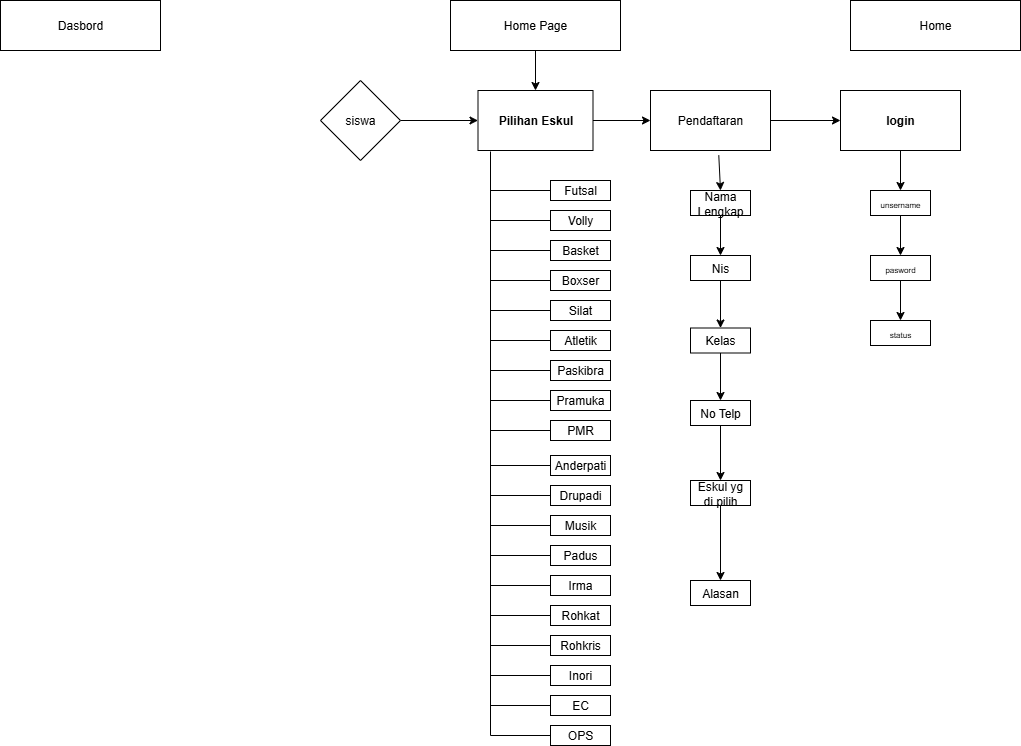

The diagram above was exported from draw.io. Its source (the exported page's mxGraphModel, read from the mxfile embedded in the PNG):
<mxGraphModel dx="1025" dy="451" grid="1" gridSize="10" guides="1" tooltips="1" connect="1" arrows="1" fold="1" page="1" pageScale="1" pageWidth="850" pageHeight="1100" math="0" shadow="0">
  <root>
    <mxCell id="0" />
    <mxCell id="1" parent="0" />
    <mxCell id="B68nF99TY_QUJ8VftB9y-2" value="Dasbord" style="rounded=0;whiteSpace=wrap;html=1;" parent="1" vertex="1">
      <mxGeometry x="110" y="80" width="160" height="50" as="geometry" />
    </mxCell>
    <mxCell id="B68nF99TY_QUJ8VftB9y-65" value="" style="edgeStyle=orthogonalEdgeStyle;rounded=0;orthogonalLoop=1;jettySize=auto;html=1;" parent="1" source="B68nF99TY_QUJ8VftB9y-4" target="B68nF99TY_QUJ8VftB9y-6" edge="1">
      <mxGeometry relative="1" as="geometry" />
    </mxCell>
    <mxCell id="B68nF99TY_QUJ8VftB9y-4" value="Home Page" style="rounded=0;whiteSpace=wrap;html=1;" parent="1" vertex="1">
      <mxGeometry x="560" y="80" width="170" height="50" as="geometry" />
    </mxCell>
    <mxCell id="B68nF99TY_QUJ8VftB9y-5" value="Home" style="rounded=0;whiteSpace=wrap;html=1;" parent="1" vertex="1">
      <mxGeometry x="960" y="80" width="170" height="50" as="geometry" />
    </mxCell>
    <mxCell id="WWl9-TMtlgvGoc3yNcW4-12" value="" style="edgeStyle=orthogonalEdgeStyle;rounded=0;orthogonalLoop=1;jettySize=auto;html=1;" edge="1" parent="1" source="B68nF99TY_QUJ8VftB9y-6" target="WWl9-TMtlgvGoc3yNcW4-10">
      <mxGeometry relative="1" as="geometry" />
    </mxCell>
    <mxCell id="B68nF99TY_QUJ8VftB9y-6" value="&lt;b&gt;Pilihan Eskul&lt;/b&gt;" style="rounded=0;whiteSpace=wrap;html=1;" parent="1" vertex="1">
      <mxGeometry x="587.5" y="170" width="115" height="60" as="geometry" />
    </mxCell>
    <mxCell id="WWl9-TMtlgvGoc3yNcW4-35" value="" style="edgeStyle=orthogonalEdgeStyle;rounded=0;orthogonalLoop=1;jettySize=auto;html=1;" edge="1" parent="1" source="B68nF99TY_QUJ8VftB9y-8" target="B68nF99TY_QUJ8VftB9y-71">
      <mxGeometry relative="1" as="geometry" />
    </mxCell>
    <mxCell id="B68nF99TY_QUJ8VftB9y-8" value="&lt;b&gt;login&lt;/b&gt;" style="rounded=0;whiteSpace=wrap;html=1;" parent="1" vertex="1">
      <mxGeometry x="950" y="170" width="120" height="60" as="geometry" />
    </mxCell>
    <mxCell id="B68nF99TY_QUJ8VftB9y-12" value="Futsal" style="rounded=0;whiteSpace=wrap;html=1;" parent="1" vertex="1">
      <mxGeometry x="660" y="260" width="60" height="20" as="geometry" />
    </mxCell>
    <mxCell id="B68nF99TY_QUJ8VftB9y-17" value="" style="endArrow=none;html=1;rounded=0;" parent="1" edge="1">
      <mxGeometry relative="1" as="geometry">
        <mxPoint x="600" y="231" as="sourcePoint" />
        <mxPoint x="600" y="815" as="targetPoint" />
      </mxGeometry>
    </mxCell>
    <mxCell id="B68nF99TY_QUJ8VftB9y-18" value="" style="line;strokeWidth=1;rotatable=0;dashed=0;labelPosition=right;align=left;verticalAlign=middle;spacingTop=0;spacingLeft=6;points=[];portConstraint=eastwest;" parent="1" vertex="1">
      <mxGeometry x="600" y="265" width="60" height="10" as="geometry" />
    </mxCell>
    <mxCell id="B68nF99TY_QUJ8VftB9y-20" value="" style="line;strokeWidth=1;rotatable=0;dashed=0;labelPosition=right;align=left;verticalAlign=middle;spacingTop=0;spacingLeft=6;points=[];portConstraint=eastwest;" parent="1" vertex="1">
      <mxGeometry x="600" y="295" width="60" height="10" as="geometry" />
    </mxCell>
    <mxCell id="B68nF99TY_QUJ8VftB9y-21" value="Volly" style="rounded=0;whiteSpace=wrap;html=1;" parent="1" vertex="1">
      <mxGeometry x="660" y="290" width="60" height="20" as="geometry" />
    </mxCell>
    <mxCell id="B68nF99TY_QUJ8VftB9y-22" value="Basket" style="rounded=0;whiteSpace=wrap;html=1;" parent="1" vertex="1">
      <mxGeometry x="660" y="320" width="60" height="20" as="geometry" />
    </mxCell>
    <mxCell id="B68nF99TY_QUJ8VftB9y-23" value="" style="line;strokeWidth=1;rotatable=0;dashed=0;labelPosition=right;align=left;verticalAlign=middle;spacingTop=0;spacingLeft=6;points=[];portConstraint=eastwest;" parent="1" vertex="1">
      <mxGeometry x="600" y="325" width="60" height="10" as="geometry" />
    </mxCell>
    <mxCell id="B68nF99TY_QUJ8VftB9y-25" value="" style="line;strokeWidth=1;rotatable=0;dashed=0;labelPosition=right;align=left;verticalAlign=middle;spacingTop=0;spacingLeft=6;points=[];portConstraint=eastwest;" parent="1" vertex="1">
      <mxGeometry x="600" y="355" width="60" height="10" as="geometry" />
    </mxCell>
    <mxCell id="B68nF99TY_QUJ8VftB9y-26" value="Boxser" style="rounded=0;whiteSpace=wrap;html=1;" parent="1" vertex="1">
      <mxGeometry x="660" y="350" width="60" height="20" as="geometry" />
    </mxCell>
    <mxCell id="B68nF99TY_QUJ8VftB9y-27" value="" style="line;strokeWidth=1;rotatable=0;dashed=0;labelPosition=right;align=left;verticalAlign=middle;spacingTop=0;spacingLeft=6;points=[];portConstraint=eastwest;" parent="1" vertex="1">
      <mxGeometry x="600" y="385" width="60" height="10" as="geometry" />
    </mxCell>
    <mxCell id="B68nF99TY_QUJ8VftB9y-28" value="Silat" style="rounded=0;whiteSpace=wrap;html=1;" parent="1" vertex="1">
      <mxGeometry x="660" y="380" width="60" height="20" as="geometry" />
    </mxCell>
    <mxCell id="B68nF99TY_QUJ8VftB9y-29" value="" style="line;strokeWidth=1;rotatable=0;dashed=0;labelPosition=right;align=left;verticalAlign=middle;spacingTop=0;spacingLeft=6;points=[];portConstraint=eastwest;" parent="1" vertex="1">
      <mxGeometry x="600" y="415" width="60" height="10" as="geometry" />
    </mxCell>
    <mxCell id="B68nF99TY_QUJ8VftB9y-30" value="Atletik" style="rounded=0;whiteSpace=wrap;html=1;" parent="1" vertex="1">
      <mxGeometry x="660" y="410" width="60" height="20" as="geometry" />
    </mxCell>
    <mxCell id="B68nF99TY_QUJ8VftB9y-32" value="" style="line;strokeWidth=1;rotatable=0;dashed=0;labelPosition=right;align=left;verticalAlign=middle;spacingTop=0;spacingLeft=6;points=[];portConstraint=eastwest;" parent="1" vertex="1">
      <mxGeometry x="600" y="445" width="60" height="10" as="geometry" />
    </mxCell>
    <mxCell id="B68nF99TY_QUJ8VftB9y-35" value="Paskibra" style="rounded=0;whiteSpace=wrap;html=1;" parent="1" vertex="1">
      <mxGeometry x="660" y="440" width="60" height="20" as="geometry" />
    </mxCell>
    <mxCell id="B68nF99TY_QUJ8VftB9y-36" value="" style="line;strokeWidth=1;rotatable=0;dashed=0;labelPosition=right;align=left;verticalAlign=middle;spacingTop=0;spacingLeft=6;points=[];portConstraint=eastwest;" parent="1" vertex="1">
      <mxGeometry x="600" y="475" width="60" height="10" as="geometry" />
    </mxCell>
    <mxCell id="B68nF99TY_QUJ8VftB9y-37" value="Pramuka" style="rounded=0;whiteSpace=wrap;html=1;" parent="1" vertex="1">
      <mxGeometry x="660" y="470" width="60" height="20" as="geometry" />
    </mxCell>
    <mxCell id="B68nF99TY_QUJ8VftB9y-39" value="" style="line;strokeWidth=1;rotatable=0;dashed=0;labelPosition=right;align=left;verticalAlign=middle;spacingTop=0;spacingLeft=6;points=[];portConstraint=eastwest;" parent="1" vertex="1">
      <mxGeometry x="600" y="505" width="60" height="10" as="geometry" />
    </mxCell>
    <mxCell id="B68nF99TY_QUJ8VftB9y-42" value="PMR" style="rounded=0;whiteSpace=wrap;html=1;" parent="1" vertex="1">
      <mxGeometry x="660" y="500" width="60" height="20" as="geometry" />
    </mxCell>
    <mxCell id="B68nF99TY_QUJ8VftB9y-43" value="" style="line;strokeWidth=1;rotatable=0;dashed=0;labelPosition=right;align=left;verticalAlign=middle;spacingTop=0;spacingLeft=6;points=[];portConstraint=eastwest;" parent="1" vertex="1">
      <mxGeometry x="600" y="540" width="60" height="10" as="geometry" />
    </mxCell>
    <mxCell id="B68nF99TY_QUJ8VftB9y-44" value="Anderpati" style="rounded=0;whiteSpace=wrap;html=1;" parent="1" vertex="1">
      <mxGeometry x="660" y="535" width="60" height="20" as="geometry" />
    </mxCell>
    <mxCell id="B68nF99TY_QUJ8VftB9y-46" value="" style="line;strokeWidth=1;rotatable=0;dashed=0;labelPosition=right;align=left;verticalAlign=middle;spacingTop=0;spacingLeft=6;points=[];portConstraint=eastwest;" parent="1" vertex="1">
      <mxGeometry x="600" y="570" width="60" height="10" as="geometry" />
    </mxCell>
    <mxCell id="B68nF99TY_QUJ8VftB9y-47" value="Drupadi" style="rounded=0;whiteSpace=wrap;html=1;" parent="1" vertex="1">
      <mxGeometry x="660" y="565" width="60" height="20" as="geometry" />
    </mxCell>
    <mxCell id="B68nF99TY_QUJ8VftB9y-48" value="" style="line;strokeWidth=1;rotatable=0;dashed=0;labelPosition=right;align=left;verticalAlign=middle;spacingTop=0;spacingLeft=6;points=[];portConstraint=eastwest;" parent="1" vertex="1">
      <mxGeometry x="600" y="600" width="60" height="10" as="geometry" />
    </mxCell>
    <mxCell id="B68nF99TY_QUJ8VftB9y-49" value="Musik" style="rounded=0;whiteSpace=wrap;html=1;" parent="1" vertex="1">
      <mxGeometry x="660" y="595" width="60" height="20" as="geometry" />
    </mxCell>
    <mxCell id="B68nF99TY_QUJ8VftB9y-51" value="" style="line;strokeWidth=1;rotatable=0;dashed=0;labelPosition=right;align=left;verticalAlign=middle;spacingTop=0;spacingLeft=6;points=[];portConstraint=eastwest;" parent="1" vertex="1">
      <mxGeometry x="600" y="630" width="60" height="10" as="geometry" />
    </mxCell>
    <mxCell id="B68nF99TY_QUJ8VftB9y-52" value="Padus" style="rounded=0;whiteSpace=wrap;html=1;" parent="1" vertex="1">
      <mxGeometry x="660" y="625" width="60" height="20" as="geometry" />
    </mxCell>
    <mxCell id="B68nF99TY_QUJ8VftB9y-53" value="" style="line;strokeWidth=1;rotatable=0;dashed=0;labelPosition=right;align=left;verticalAlign=middle;spacingTop=0;spacingLeft=6;points=[];portConstraint=eastwest;" parent="1" vertex="1">
      <mxGeometry x="600" y="660" width="60" height="10" as="geometry" />
    </mxCell>
    <mxCell id="B68nF99TY_QUJ8VftB9y-54" value="Irma" style="rounded=0;whiteSpace=wrap;html=1;" parent="1" vertex="1">
      <mxGeometry x="660" y="655" width="60" height="20" as="geometry" />
    </mxCell>
    <mxCell id="B68nF99TY_QUJ8VftB9y-55" value="" style="line;strokeWidth=1;rotatable=0;dashed=0;labelPosition=right;align=left;verticalAlign=middle;spacingTop=0;spacingLeft=6;points=[];portConstraint=eastwest;" parent="1" vertex="1">
      <mxGeometry x="600" y="690" width="60" height="10" as="geometry" />
    </mxCell>
    <mxCell id="B68nF99TY_QUJ8VftB9y-56" value="Rohkat" style="rounded=0;whiteSpace=wrap;html=1;" parent="1" vertex="1">
      <mxGeometry x="660" y="685" width="60" height="20" as="geometry" />
    </mxCell>
    <mxCell id="B68nF99TY_QUJ8VftB9y-57" value="" style="line;strokeWidth=1;rotatable=0;dashed=0;labelPosition=right;align=left;verticalAlign=middle;spacingTop=0;spacingLeft=6;points=[];portConstraint=eastwest;" parent="1" vertex="1">
      <mxGeometry x="600" y="720" width="60" height="10" as="geometry" />
    </mxCell>
    <mxCell id="B68nF99TY_QUJ8VftB9y-58" value="Rohkris" style="rounded=0;whiteSpace=wrap;html=1;" parent="1" vertex="1">
      <mxGeometry x="660" y="715" width="60" height="20" as="geometry" />
    </mxCell>
    <mxCell id="B68nF99TY_QUJ8VftB9y-59" value="" style="line;strokeWidth=1;rotatable=0;dashed=0;labelPosition=right;align=left;verticalAlign=middle;spacingTop=0;spacingLeft=6;points=[];portConstraint=eastwest;" parent="1" vertex="1">
      <mxGeometry x="600" y="750" width="60" height="10" as="geometry" />
    </mxCell>
    <mxCell id="B68nF99TY_QUJ8VftB9y-60" value="Inori" style="rounded=0;whiteSpace=wrap;html=1;" parent="1" vertex="1">
      <mxGeometry x="660" y="745" width="60" height="20" as="geometry" />
    </mxCell>
    <mxCell id="B68nF99TY_QUJ8VftB9y-61" value="" style="line;strokeWidth=1;rotatable=0;dashed=0;labelPosition=right;align=left;verticalAlign=middle;spacingTop=0;spacingLeft=6;points=[];portConstraint=eastwest;" parent="1" vertex="1">
      <mxGeometry x="600" y="780" width="60" height="10" as="geometry" />
    </mxCell>
    <mxCell id="B68nF99TY_QUJ8VftB9y-62" value="EC" style="rounded=0;whiteSpace=wrap;html=1;" parent="1" vertex="1">
      <mxGeometry x="660" y="775" width="60" height="20" as="geometry" />
    </mxCell>
    <mxCell id="B68nF99TY_QUJ8VftB9y-63" value="" style="line;strokeWidth=1;rotatable=0;dashed=0;labelPosition=right;align=left;verticalAlign=middle;spacingTop=0;spacingLeft=6;points=[];portConstraint=eastwest;" parent="1" vertex="1">
      <mxGeometry x="600" y="810" width="60" height="10" as="geometry" />
    </mxCell>
    <mxCell id="B68nF99TY_QUJ8VftB9y-64" value="OPS" style="rounded=0;whiteSpace=wrap;html=1;" parent="1" vertex="1">
      <mxGeometry x="660" y="805" width="60" height="20" as="geometry" />
    </mxCell>
    <mxCell id="WWl9-TMtlgvGoc3yNcW4-36" value="" style="edgeStyle=orthogonalEdgeStyle;rounded=0;orthogonalLoop=1;jettySize=auto;html=1;" edge="1" parent="1" source="B68nF99TY_QUJ8VftB9y-71" target="B68nF99TY_QUJ8VftB9y-98">
      <mxGeometry relative="1" as="geometry" />
    </mxCell>
    <mxCell id="B68nF99TY_QUJ8VftB9y-71" value="&lt;span style=&quot;font-size: 8px;&quot;&gt;unsername&lt;/span&gt;" style="rounded=0;whiteSpace=wrap;html=1;" parent="1" vertex="1">
      <mxGeometry x="980" y="270" width="60" height="25" as="geometry" />
    </mxCell>
    <mxCell id="B68nF99TY_QUJ8VftB9y-87" value="" style="edgeStyle=orthogonalEdgeStyle;rounded=0;orthogonalLoop=1;jettySize=auto;html=1;" parent="1" source="B68nF99TY_QUJ8VftB9y-86" target="B68nF99TY_QUJ8VftB9y-6" edge="1">
      <mxGeometry relative="1" as="geometry" />
    </mxCell>
    <mxCell id="B68nF99TY_QUJ8VftB9y-86" value="siswa" style="rhombus;whiteSpace=wrap;html=1;" parent="1" vertex="1">
      <mxGeometry x="430" y="160" width="80" height="80" as="geometry" />
    </mxCell>
    <mxCell id="WWl9-TMtlgvGoc3yNcW4-37" value="" style="edgeStyle=orthogonalEdgeStyle;rounded=0;orthogonalLoop=1;jettySize=auto;html=1;" edge="1" parent="1" source="B68nF99TY_QUJ8VftB9y-98" target="WWl9-TMtlgvGoc3yNcW4-33">
      <mxGeometry relative="1" as="geometry" />
    </mxCell>
    <mxCell id="B68nF99TY_QUJ8VftB9y-98" value="&lt;span style=&quot;font-size: 8px;&quot;&gt;pasword&lt;/span&gt;" style="rounded=0;whiteSpace=wrap;html=1;" parent="1" vertex="1">
      <mxGeometry x="980" y="335" width="60" height="25" as="geometry" />
    </mxCell>
    <mxCell id="WWl9-TMtlgvGoc3yNcW4-34" value="" style="edgeStyle=orthogonalEdgeStyle;rounded=0;orthogonalLoop=1;jettySize=auto;html=1;" edge="1" parent="1" source="WWl9-TMtlgvGoc3yNcW4-10" target="B68nF99TY_QUJ8VftB9y-8">
      <mxGeometry relative="1" as="geometry" />
    </mxCell>
    <mxCell id="WWl9-TMtlgvGoc3yNcW4-10" value="Pendaftaran" style="rounded=0;whiteSpace=wrap;html=1;" vertex="1" parent="1">
      <mxGeometry x="760" y="170" width="120" height="60" as="geometry" />
    </mxCell>
    <mxCell id="WWl9-TMtlgvGoc3yNcW4-30" value="" style="edgeStyle=orthogonalEdgeStyle;rounded=0;orthogonalLoop=1;jettySize=auto;html=1;" edge="1" parent="1" source="WWl9-TMtlgvGoc3yNcW4-13" target="WWl9-TMtlgvGoc3yNcW4-14">
      <mxGeometry relative="1" as="geometry" />
    </mxCell>
    <mxCell id="WWl9-TMtlgvGoc3yNcW4-13" value="Nama Lengkap" style="rounded=0;whiteSpace=wrap;html=1;" vertex="1" parent="1">
      <mxGeometry x="800" y="270" width="60" height="25" as="geometry" />
    </mxCell>
    <mxCell id="WWl9-TMtlgvGoc3yNcW4-28" value="" style="edgeStyle=orthogonalEdgeStyle;rounded=0;orthogonalLoop=1;jettySize=auto;html=1;" edge="1" parent="1" source="WWl9-TMtlgvGoc3yNcW4-14" target="WWl9-TMtlgvGoc3yNcW4-15">
      <mxGeometry relative="1" as="geometry" />
    </mxCell>
    <mxCell id="WWl9-TMtlgvGoc3yNcW4-14" value="Nis" style="rounded=0;whiteSpace=wrap;html=1;" vertex="1" parent="1">
      <mxGeometry x="800" y="335" width="60" height="25" as="geometry" />
    </mxCell>
    <mxCell id="WWl9-TMtlgvGoc3yNcW4-26" value="" style="edgeStyle=orthogonalEdgeStyle;rounded=0;orthogonalLoop=1;jettySize=auto;html=1;" edge="1" parent="1" source="WWl9-TMtlgvGoc3yNcW4-15" target="WWl9-TMtlgvGoc3yNcW4-16">
      <mxGeometry relative="1" as="geometry" />
    </mxCell>
    <mxCell id="WWl9-TMtlgvGoc3yNcW4-15" value="Kelas" style="rounded=0;whiteSpace=wrap;html=1;" vertex="1" parent="1">
      <mxGeometry x="800" y="407.5" width="60" height="25" as="geometry" />
    </mxCell>
    <mxCell id="WWl9-TMtlgvGoc3yNcW4-25" value="" style="edgeStyle=orthogonalEdgeStyle;rounded=0;orthogonalLoop=1;jettySize=auto;html=1;" edge="1" parent="1" source="WWl9-TMtlgvGoc3yNcW4-16" target="WWl9-TMtlgvGoc3yNcW4-18">
      <mxGeometry relative="1" as="geometry" />
    </mxCell>
    <mxCell id="WWl9-TMtlgvGoc3yNcW4-16" value="No Telp" style="rounded=0;whiteSpace=wrap;html=1;" vertex="1" parent="1">
      <mxGeometry x="800" y="480" width="60" height="25" as="geometry" />
    </mxCell>
    <mxCell id="WWl9-TMtlgvGoc3yNcW4-24" value="" style="edgeStyle=orthogonalEdgeStyle;rounded=0;orthogonalLoop=1;jettySize=auto;html=1;" edge="1" parent="1" source="WWl9-TMtlgvGoc3yNcW4-18" target="WWl9-TMtlgvGoc3yNcW4-19">
      <mxGeometry relative="1" as="geometry" />
    </mxCell>
    <mxCell id="WWl9-TMtlgvGoc3yNcW4-18" value="Eskul yg di pilih" style="rounded=0;whiteSpace=wrap;html=1;" vertex="1" parent="1">
      <mxGeometry x="800" y="560" width="60" height="25" as="geometry" />
    </mxCell>
    <mxCell id="WWl9-TMtlgvGoc3yNcW4-19" value="Alasan" style="rounded=0;whiteSpace=wrap;html=1;" vertex="1" parent="1">
      <mxGeometry x="800" y="660" width="60" height="25" as="geometry" />
    </mxCell>
    <mxCell id="WWl9-TMtlgvGoc3yNcW4-27" style="edgeStyle=orthogonalEdgeStyle;rounded=0;orthogonalLoop=1;jettySize=auto;html=1;exitX=0.5;exitY=1;exitDx=0;exitDy=0;" edge="1" parent="1" source="WWl9-TMtlgvGoc3yNcW4-15" target="WWl9-TMtlgvGoc3yNcW4-15">
      <mxGeometry relative="1" as="geometry" />
    </mxCell>
    <mxCell id="WWl9-TMtlgvGoc3yNcW4-32" value="" style="endArrow=classic;html=1;rounded=0;exitX=0.569;exitY=1.078;exitDx=0;exitDy=0;entryX=0.5;entryY=0;entryDx=0;entryDy=0;exitPerimeter=0;" edge="1" parent="1" source="WWl9-TMtlgvGoc3yNcW4-10" target="WWl9-TMtlgvGoc3yNcW4-13">
      <mxGeometry width="50" height="50" relative="1" as="geometry">
        <mxPoint x="850" y="275" as="sourcePoint" />
        <mxPoint x="900" y="225" as="targetPoint" />
      </mxGeometry>
    </mxCell>
    <mxCell id="WWl9-TMtlgvGoc3yNcW4-33" value="&lt;span style=&quot;font-size: 8px;&quot;&gt;status&lt;/span&gt;" style="rounded=0;whiteSpace=wrap;html=1;" vertex="1" parent="1">
      <mxGeometry x="980" y="400" width="60" height="25" as="geometry" />
    </mxCell>
  </root>
</mxGraphModel>